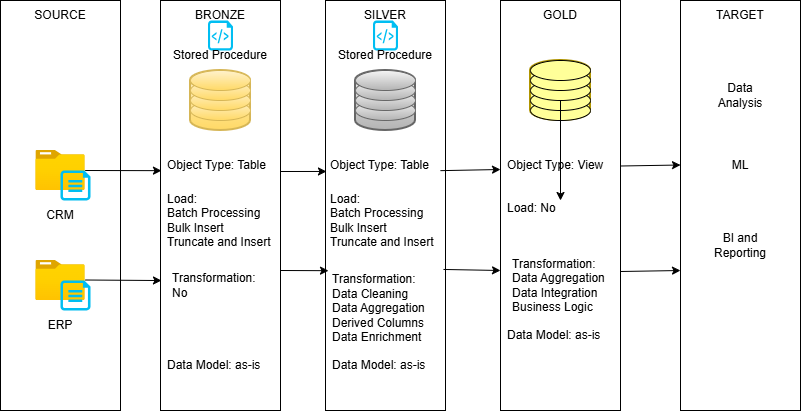

The diagram above was exported from draw.io. Its source (the exported page's mxGraphModel, read from the mxfile embedded in the PNG):
<mxGraphModel dx="872" dy="473" grid="1" gridSize="10" guides="1" tooltips="1" connect="1" arrows="1" fold="1" page="1" pageScale="1" pageWidth="850" pageHeight="1100" math="0" shadow="0">
  <root>
    <mxCell id="0" />
    <mxCell id="1" parent="0" />
    <mxCell id="DxZTHyzL2mV6mG-jML8b-1" value="" style="rounded=0;whiteSpace=wrap;html=1;fillColor=none;" vertex="1" parent="1">
      <mxGeometry x="40" y="40" width="120" height="410" as="geometry" />
    </mxCell>
    <mxCell id="DxZTHyzL2mV6mG-jML8b-2" value="SOURCE" style="text;html=1;whiteSpace=wrap;strokeColor=none;fillColor=none;align=center;verticalAlign=middle;rounded=0;" vertex="1" parent="1">
      <mxGeometry x="70" y="40" width="60" height="30" as="geometry" />
    </mxCell>
    <mxCell id="DxZTHyzL2mV6mG-jML8b-3" value="" style="rounded=0;whiteSpace=wrap;html=1;fillColor=none;" vertex="1" parent="1">
      <mxGeometry x="200" y="40" width="120" height="410" as="geometry" />
    </mxCell>
    <mxCell id="DxZTHyzL2mV6mG-jML8b-4" value="" style="rounded=0;whiteSpace=wrap;html=1;fillColor=none;" vertex="1" parent="1">
      <mxGeometry x="365" y="40" width="120" height="410" as="geometry" />
    </mxCell>
    <mxCell id="DxZTHyzL2mV6mG-jML8b-5" value="" style="rounded=0;whiteSpace=wrap;html=1;fillColor=none;" vertex="1" parent="1">
      <mxGeometry x="540" y="40" width="120" height="410" as="geometry" />
    </mxCell>
    <mxCell id="DxZTHyzL2mV6mG-jML8b-6" value="" style="rounded=0;whiteSpace=wrap;html=1;fillColor=none;" vertex="1" parent="1">
      <mxGeometry x="720" y="40" width="120" height="410" as="geometry" />
    </mxCell>
    <mxCell id="DxZTHyzL2mV6mG-jML8b-7" value="BRONZE" style="text;html=1;whiteSpace=wrap;strokeColor=none;fillColor=none;align=center;verticalAlign=middle;rounded=0;" vertex="1" parent="1">
      <mxGeometry x="230" y="40" width="60" height="30" as="geometry" />
    </mxCell>
    <mxCell id="DxZTHyzL2mV6mG-jML8b-8" value="SILVER" style="text;html=1;whiteSpace=wrap;strokeColor=none;fillColor=none;align=center;verticalAlign=middle;rounded=0;" vertex="1" parent="1">
      <mxGeometry x="395" y="40" width="60" height="30" as="geometry" />
    </mxCell>
    <mxCell id="DxZTHyzL2mV6mG-jML8b-9" value="GOLD" style="text;html=1;whiteSpace=wrap;strokeColor=none;fillColor=none;align=center;verticalAlign=middle;rounded=0;" vertex="1" parent="1">
      <mxGeometry x="570" y="40" width="60" height="30" as="geometry" />
    </mxCell>
    <mxCell id="DxZTHyzL2mV6mG-jML8b-10" value="TARGET" style="text;html=1;whiteSpace=wrap;strokeColor=none;fillColor=none;align=center;verticalAlign=middle;rounded=0;" vertex="1" parent="1">
      <mxGeometry x="750" y="40" width="60" height="30" as="geometry" />
    </mxCell>
    <mxCell id="DxZTHyzL2mV6mG-jML8b-12" value="" style="strokeWidth=2;html=1;shape=mxgraph.flowchart.database;whiteSpace=wrap;fillColor=#f5f5f5;gradientColor=#b3b3b3;strokeColor=#666666;" vertex="1" parent="1">
      <mxGeometry x="395" y="110" width="60" height="60" as="geometry" />
    </mxCell>
    <mxCell id="DxZTHyzL2mV6mG-jML8b-13" value="" style="strokeWidth=2;html=1;shape=mxgraph.flowchart.database;whiteSpace=wrap;fillColor=#FFFF99;strokeColor=#B09500;fontColor=#000000;" vertex="1" parent="1">
      <mxGeometry x="570" y="100" width="60" height="60" as="geometry" />
    </mxCell>
    <mxCell id="DxZTHyzL2mV6mG-jML8b-11" value="" style="strokeWidth=2;html=1;shape=mxgraph.flowchart.database;whiteSpace=wrap;fillColor=#fff2cc;gradientColor=#ffd966;strokeColor=#d6b656;" vertex="1" parent="1">
      <mxGeometry x="230" y="110" width="60" height="60" as="geometry" />
    </mxCell>
    <mxCell id="DxZTHyzL2mV6mG-jML8b-17" value="" style="ellipse;whiteSpace=wrap;html=1;fillColor=#fff2cc;gradientColor=#ffd966;strokeColor=#d6b656;" vertex="1" parent="1">
      <mxGeometry x="230" y="140" width="60" height="20" as="geometry" />
    </mxCell>
    <mxCell id="DxZTHyzL2mV6mG-jML8b-18" value="" style="ellipse;whiteSpace=wrap;html=1;fillColor=#fff2cc;gradientColor=#ffd966;strokeColor=#d6b656;" vertex="1" parent="1">
      <mxGeometry x="230" y="130" width="60" height="20" as="geometry" />
    </mxCell>
    <mxCell id="DxZTHyzL2mV6mG-jML8b-21" value="" style="ellipse;whiteSpace=wrap;html=1;fillColor=#fff2cc;strokeColor=#d6b656;gradientColor=#ffd966;" vertex="1" parent="1">
      <mxGeometry x="230" y="120" width="60" height="20" as="geometry" />
    </mxCell>
    <mxCell id="DxZTHyzL2mV6mG-jML8b-22" value="" style="ellipse;whiteSpace=wrap;html=1;fillColor=#fff2cc;gradientColor=#ffd966;strokeColor=#d6b656;" vertex="1" parent="1">
      <mxGeometry x="230" y="110" width="60" height="20" as="geometry" />
    </mxCell>
    <mxCell id="DxZTHyzL2mV6mG-jML8b-24" value="" style="ellipse;whiteSpace=wrap;html=1;fillColor=#f5f5f5;gradientColor=#b3b3b3;strokeColor=#666666;" vertex="1" parent="1">
      <mxGeometry x="395" y="140" width="60" height="20" as="geometry" />
    </mxCell>
    <mxCell id="DxZTHyzL2mV6mG-jML8b-26" value="" style="ellipse;whiteSpace=wrap;html=1;fillColor=#f5f5f5;gradientColor=#b3b3b3;strokeColor=#666666;" vertex="1" parent="1">
      <mxGeometry x="395" y="130" width="60" height="20" as="geometry" />
    </mxCell>
    <mxCell id="DxZTHyzL2mV6mG-jML8b-27" value="" style="ellipse;whiteSpace=wrap;html=1;fillColor=#f5f5f5;gradientColor=#b3b3b3;strokeColor=#666666;" vertex="1" parent="1">
      <mxGeometry x="395" y="120" width="60" height="20" as="geometry" />
    </mxCell>
    <mxCell id="DxZTHyzL2mV6mG-jML8b-28" value="" style="ellipse;whiteSpace=wrap;html=1;fillColor=#f5f5f5;gradientColor=#b3b3b3;strokeColor=#666666;" vertex="1" parent="1">
      <mxGeometry x="395" y="110" width="60" height="20" as="geometry" />
    </mxCell>
    <mxCell id="DxZTHyzL2mV6mG-jML8b-29" value="" style="ellipse;whiteSpace=wrap;html=1;fillColor=#FFFF99;" vertex="1" parent="1">
      <mxGeometry x="570" y="140" width="60" height="20" as="geometry" />
    </mxCell>
    <mxCell id="DxZTHyzL2mV6mG-jML8b-30" value="" style="ellipse;whiteSpace=wrap;html=1;fillColor=#FFFF99;" vertex="1" parent="1">
      <mxGeometry x="570" y="130" width="60" height="20" as="geometry" />
    </mxCell>
    <mxCell id="DxZTHyzL2mV6mG-jML8b-83" value="" style="edgeStyle=orthogonalEdgeStyle;rounded=0;orthogonalLoop=1;jettySize=auto;html=1;" edge="1" parent="1" source="DxZTHyzL2mV6mG-jML8b-31" target="DxZTHyzL2mV6mG-jML8b-63">
      <mxGeometry relative="1" as="geometry" />
    </mxCell>
    <mxCell id="DxZTHyzL2mV6mG-jML8b-31" value="" style="ellipse;whiteSpace=wrap;html=1;fillColor=#FFFF99;" vertex="1" parent="1">
      <mxGeometry x="570" y="120" width="60" height="20" as="geometry" />
    </mxCell>
    <mxCell id="DxZTHyzL2mV6mG-jML8b-32" value="" style="ellipse;whiteSpace=wrap;html=1;fillColor=#FFFF99;" vertex="1" parent="1">
      <mxGeometry x="570" y="110" width="60" height="20" as="geometry" />
    </mxCell>
    <mxCell id="DxZTHyzL2mV6mG-jML8b-33" value="" style="image;aspect=fixed;html=1;points=[];align=center;fontSize=12;image=img/lib/azure2/general/Folder_Blank.svg;" vertex="1" parent="1">
      <mxGeometry x="75.36000000000001" y="190" width="49.29" height="40" as="geometry" />
    </mxCell>
    <mxCell id="DxZTHyzL2mV6mG-jML8b-34" value="" style="image;aspect=fixed;html=1;points=[];align=center;fontSize=12;image=img/lib/azure2/general/Folder_Blank.svg;" vertex="1" parent="1">
      <mxGeometry x="75.36000000000001" y="300" width="49.29" height="40" as="geometry" />
    </mxCell>
    <mxCell id="DxZTHyzL2mV6mG-jML8b-37" value="CRM" style="text;html=1;whiteSpace=wrap;strokeColor=none;fillColor=none;align=center;verticalAlign=middle;rounded=0;" vertex="1" parent="1">
      <mxGeometry x="70" y="240" width="60" height="30" as="geometry" />
    </mxCell>
    <mxCell id="DxZTHyzL2mV6mG-jML8b-38" value="ERP" style="text;html=1;whiteSpace=wrap;strokeColor=none;fillColor=none;align=center;verticalAlign=middle;rounded=0;" vertex="1" parent="1">
      <mxGeometry x="70" y="350" width="60" height="30" as="geometry" />
    </mxCell>
    <mxCell id="DxZTHyzL2mV6mG-jML8b-39" value="Object Type: Table" style="text;html=1;whiteSpace=wrap;strokeColor=none;fillColor=none;align=left;verticalAlign=middle;rounded=0;" vertex="1" parent="1">
      <mxGeometry x="205" y="190" width="110" height="30" as="geometry" />
    </mxCell>
    <mxCell id="DxZTHyzL2mV6mG-jML8b-43" value="" style="endArrow=classic;html=1;rounded=0;entryX=0.008;entryY=0.415;entryDx=0;entryDy=0;entryPerimeter=0;" edge="1" parent="1" target="DxZTHyzL2mV6mG-jML8b-3">
      <mxGeometry width="50" height="50" relative="1" as="geometry">
        <mxPoint x="124.64999999999998" y="210" as="sourcePoint" />
        <mxPoint x="200" y="208" as="targetPoint" />
      </mxGeometry>
    </mxCell>
    <mxCell id="DxZTHyzL2mV6mG-jML8b-44" value="" style="endArrow=classic;html=1;rounded=0;entryX=0.008;entryY=0.683;entryDx=0;entryDy=0;entryPerimeter=0;" edge="1" parent="1" target="DxZTHyzL2mV6mG-jML8b-3">
      <mxGeometry width="50" height="50" relative="1" as="geometry">
        <mxPoint x="124.64999999999998" y="319.5" as="sourcePoint" />
        <mxPoint x="190.96000000000004" y="319.6" as="targetPoint" />
      </mxGeometry>
    </mxCell>
    <mxCell id="DxZTHyzL2mV6mG-jML8b-45" value="" style="verticalLabelPosition=bottom;html=1;verticalAlign=top;align=center;strokeColor=none;fillColor=#00BEF2;shape=mxgraph.azure.cloud_services_configuration_file;pointerEvents=1;" vertex="1" parent="1">
      <mxGeometry x="100" y="210" width="30" height="30" as="geometry" />
    </mxCell>
    <mxCell id="DxZTHyzL2mV6mG-jML8b-46" value="" style="verticalLabelPosition=bottom;html=1;verticalAlign=top;align=center;strokeColor=none;fillColor=#00BEF2;shape=mxgraph.azure.cloud_services_configuration_file;pointerEvents=1;" vertex="1" parent="1">
      <mxGeometry x="100" y="320" width="30" height="30" as="geometry" />
    </mxCell>
    <mxCell id="DxZTHyzL2mV6mG-jML8b-47" value="" style="verticalLabelPosition=bottom;html=1;verticalAlign=top;align=center;strokeColor=none;fillColor=#00BEF2;shape=mxgraph.azure.script_file;pointerEvents=1;" vertex="1" parent="1">
      <mxGeometry x="247.5" y="60" width="25" height="30" as="geometry" />
    </mxCell>
    <mxCell id="DxZTHyzL2mV6mG-jML8b-50" value="" style="verticalLabelPosition=bottom;html=1;verticalAlign=top;align=center;strokeColor=none;fillColor=#00BEF2;shape=mxgraph.azure.script_file;pointerEvents=1;" vertex="1" parent="1">
      <mxGeometry x="412.5" y="60" width="25" height="30" as="geometry" />
    </mxCell>
    <mxCell id="DxZTHyzL2mV6mG-jML8b-51" value="Stored Procedure" style="text;html=1;whiteSpace=wrap;strokeColor=none;fillColor=none;align=center;verticalAlign=middle;rounded=0;" vertex="1" parent="1">
      <mxGeometry x="210" y="80" width="100" height="30" as="geometry" />
    </mxCell>
    <mxCell id="DxZTHyzL2mV6mG-jML8b-52" value="Stored Procedure" style="text;html=1;whiteSpace=wrap;strokeColor=none;fillColor=none;align=center;verticalAlign=middle;rounded=0;" vertex="1" parent="1">
      <mxGeometry x="375" y="80" width="100" height="30" as="geometry" />
    </mxCell>
    <mxCell id="DxZTHyzL2mV6mG-jML8b-54" value="Load:&amp;nbsp;&lt;div&gt;Batch Processing&lt;/div&gt;&lt;div&gt;Bulk Insert&lt;/div&gt;&lt;div&gt;&lt;div&gt;Truncate and Insert&amp;nbsp;&lt;/div&gt;&lt;/div&gt;" style="text;html=1;whiteSpace=wrap;strokeColor=none;fillColor=none;align=left;verticalAlign=middle;rounded=0;" vertex="1" parent="1">
      <mxGeometry x="205" y="250" width="110" height="20" as="geometry" />
    </mxCell>
    <mxCell id="DxZTHyzL2mV6mG-jML8b-55" value="Transformation:&amp;nbsp;&lt;div&gt;No&lt;/div&gt;" style="text;html=1;whiteSpace=wrap;strokeColor=none;fillColor=none;align=left;verticalAlign=middle;rounded=0;" vertex="1" parent="1">
      <mxGeometry x="210" y="310" width="110" height="30" as="geometry" />
    </mxCell>
    <mxCell id="DxZTHyzL2mV6mG-jML8b-56" value="Data Model: as-is" style="text;html=1;whiteSpace=wrap;strokeColor=none;fillColor=none;align=left;verticalAlign=middle;rounded=0;" vertex="1" parent="1">
      <mxGeometry x="205" y="390" width="110" height="30" as="geometry" />
    </mxCell>
    <mxCell id="DxZTHyzL2mV6mG-jML8b-58" value="Object Type: Table" style="text;html=1;whiteSpace=wrap;strokeColor=none;fillColor=none;align=left;verticalAlign=middle;rounded=0;" vertex="1" parent="1">
      <mxGeometry x="367.5" y="190" width="110" height="30" as="geometry" />
    </mxCell>
    <mxCell id="DxZTHyzL2mV6mG-jML8b-59" value="Load:&amp;nbsp;&lt;div&gt;Batch Processing&lt;/div&gt;&lt;div&gt;Bulk Insert&lt;/div&gt;&lt;div&gt;&lt;div&gt;Truncate and Insert&amp;nbsp;&lt;/div&gt;&lt;/div&gt;" style="text;html=1;whiteSpace=wrap;strokeColor=none;fillColor=none;align=left;verticalAlign=middle;rounded=0;" vertex="1" parent="1">
      <mxGeometry x="367.5" y="250" width="110" height="20" as="geometry" />
    </mxCell>
    <mxCell id="DxZTHyzL2mV6mG-jML8b-60" value="Transformation:&amp;nbsp;&lt;div&gt;Data Cleaning&lt;/div&gt;&lt;div&gt;Data Aggregation&lt;/div&gt;&lt;div&gt;Derived Columns&lt;/div&gt;&lt;div&gt;Data Enrichment&lt;/div&gt;&lt;div&gt;&lt;br&gt;&lt;/div&gt;" style="text;html=1;whiteSpace=wrap;strokeColor=none;fillColor=none;align=left;verticalAlign=middle;rounded=0;" vertex="1" parent="1">
      <mxGeometry x="370" y="340" width="110" height="30" as="geometry" />
    </mxCell>
    <mxCell id="DxZTHyzL2mV6mG-jML8b-61" value="Data Model: as-is" style="text;html=1;whiteSpace=wrap;strokeColor=none;fillColor=none;align=left;verticalAlign=middle;rounded=0;" vertex="1" parent="1">
      <mxGeometry x="370" y="390" width="110" height="30" as="geometry" />
    </mxCell>
    <mxCell id="DxZTHyzL2mV6mG-jML8b-62" value="Object Type: View" style="text;html=1;whiteSpace=wrap;strokeColor=none;fillColor=none;align=left;verticalAlign=middle;rounded=0;" vertex="1" parent="1">
      <mxGeometry x="545" y="190" width="110" height="30" as="geometry" />
    </mxCell>
    <mxCell id="DxZTHyzL2mV6mG-jML8b-63" value="Load: No&amp;nbsp;&lt;div&gt;&lt;span style=&quot;background-color: transparent; color: light-dark(rgb(0, 0, 0), rgb(255, 255, 255));&quot;&gt;&amp;nbsp;&lt;/span&gt;&lt;/div&gt;" style="text;html=1;whiteSpace=wrap;strokeColor=none;fillColor=none;align=left;verticalAlign=middle;rounded=0;" vertex="1" parent="1">
      <mxGeometry x="545" y="240" width="110" height="30" as="geometry" />
    </mxCell>
    <mxCell id="DxZTHyzL2mV6mG-jML8b-64" value="Transformation:&amp;nbsp;&lt;div&gt;Data Aggregation&lt;/div&gt;&lt;div&gt;Data Integration&lt;/div&gt;&lt;div&gt;Business Logic&lt;/div&gt;" style="text;html=1;whiteSpace=wrap;strokeColor=none;fillColor=none;align=left;verticalAlign=middle;rounded=0;" vertex="1" parent="1">
      <mxGeometry x="550" y="310" width="110" height="30" as="geometry" />
    </mxCell>
    <mxCell id="DxZTHyzL2mV6mG-jML8b-65" value="Data Model: as-is" style="text;html=1;whiteSpace=wrap;strokeColor=none;fillColor=none;align=left;verticalAlign=middle;rounded=0;" vertex="1" parent="1">
      <mxGeometry x="545" y="360" width="110" height="30" as="geometry" />
    </mxCell>
    <mxCell id="DxZTHyzL2mV6mG-jML8b-66" value="Data Analysis" style="text;html=1;whiteSpace=wrap;strokeColor=none;fillColor=none;align=center;verticalAlign=middle;rounded=0;" vertex="1" parent="1">
      <mxGeometry x="750" y="120" width="60" height="30" as="geometry" />
    </mxCell>
    <mxCell id="DxZTHyzL2mV6mG-jML8b-67" value="ML" style="text;html=1;whiteSpace=wrap;strokeColor=none;fillColor=none;align=center;verticalAlign=middle;rounded=0;" vertex="1" parent="1">
      <mxGeometry x="750" y="190" width="60" height="30" as="geometry" />
    </mxCell>
    <mxCell id="DxZTHyzL2mV6mG-jML8b-68" value="BI and Reporting" style="text;html=1;whiteSpace=wrap;strokeColor=none;fillColor=none;align=center;verticalAlign=middle;rounded=0;" vertex="1" parent="1">
      <mxGeometry x="750" y="270" width="60" height="30" as="geometry" />
    </mxCell>
    <mxCell id="DxZTHyzL2mV6mG-jML8b-69" value="" style="endArrow=classic;html=1;rounded=0;entryX=0.008;entryY=0.417;entryDx=0;entryDy=0;entryPerimeter=0;" edge="1" parent="1" target="DxZTHyzL2mV6mG-jML8b-4">
      <mxGeometry width="50" height="50" relative="1" as="geometry">
        <mxPoint x="330" y="211" as="sourcePoint" />
        <mxPoint x="320" y="230" as="targetPoint" />
        <Array as="points">
          <mxPoint x="320" y="211" />
        </Array>
      </mxGeometry>
    </mxCell>
    <mxCell id="DxZTHyzL2mV6mG-jML8b-74" value="" style="ellipse;whiteSpace=wrap;html=1;fillColor=#FFFF99;" vertex="1" parent="1">
      <mxGeometry x="570" y="100" width="60" height="20" as="geometry" />
    </mxCell>
    <mxCell id="DxZTHyzL2mV6mG-jML8b-78" value="" style="endArrow=classic;html=1;rounded=0;entryX=0.025;entryY=0.659;entryDx=0;entryDy=0;entryPerimeter=0;" edge="1" parent="1" target="DxZTHyzL2mV6mG-jML8b-4">
      <mxGeometry width="50" height="50" relative="1" as="geometry">
        <mxPoint x="320" y="310" as="sourcePoint" />
        <mxPoint x="370" y="260" as="targetPoint" />
      </mxGeometry>
    </mxCell>
    <mxCell id="DxZTHyzL2mV6mG-jML8b-79" value="" style="endArrow=classic;html=1;rounded=0;entryX=0.025;entryY=0.659;entryDx=0;entryDy=0;entryPerimeter=0;exitX=0.958;exitY=0.415;exitDx=0;exitDy=0;exitPerimeter=0;" edge="1" parent="1" source="DxZTHyzL2mV6mG-jML8b-4">
      <mxGeometry width="50" height="50" relative="1" as="geometry">
        <mxPoint x="490" y="209" as="sourcePoint" />
        <mxPoint x="540" y="209" as="targetPoint" />
      </mxGeometry>
    </mxCell>
    <mxCell id="DxZTHyzL2mV6mG-jML8b-80" value="" style="endArrow=classic;html=1;rounded=0;entryX=0.025;entryY=0.659;entryDx=0;entryDy=0;entryPerimeter=0;exitX=0.983;exitY=0.656;exitDx=0;exitDy=0;exitPerimeter=0;" edge="1" parent="1" source="DxZTHyzL2mV6mG-jML8b-4">
      <mxGeometry width="50" height="50" relative="1" as="geometry">
        <mxPoint x="490" y="310" as="sourcePoint" />
        <mxPoint x="540" y="310" as="targetPoint" />
      </mxGeometry>
    </mxCell>
    <mxCell id="DxZTHyzL2mV6mG-jML8b-81" value="" style="endArrow=classic;html=1;rounded=0;entryX=0.025;entryY=0.659;entryDx=0;entryDy=0;entryPerimeter=0;exitX=0.958;exitY=0.415;exitDx=0;exitDy=0;exitPerimeter=0;" edge="1" parent="1">
      <mxGeometry width="50" height="50" relative="1" as="geometry">
        <mxPoint x="660" y="205.5" as="sourcePoint" />
        <mxPoint x="720" y="204.5" as="targetPoint" />
      </mxGeometry>
    </mxCell>
    <mxCell id="DxZTHyzL2mV6mG-jML8b-82" value="" style="endArrow=classic;html=1;rounded=0;entryX=0.025;entryY=0.659;entryDx=0;entryDy=0;entryPerimeter=0;exitX=0.958;exitY=0.415;exitDx=0;exitDy=0;exitPerimeter=0;" edge="1" parent="1">
      <mxGeometry width="50" height="50" relative="1" as="geometry">
        <mxPoint x="660" y="311" as="sourcePoint" />
        <mxPoint x="720" y="310" as="targetPoint" />
      </mxGeometry>
    </mxCell>
  </root>
</mxGraphModel>